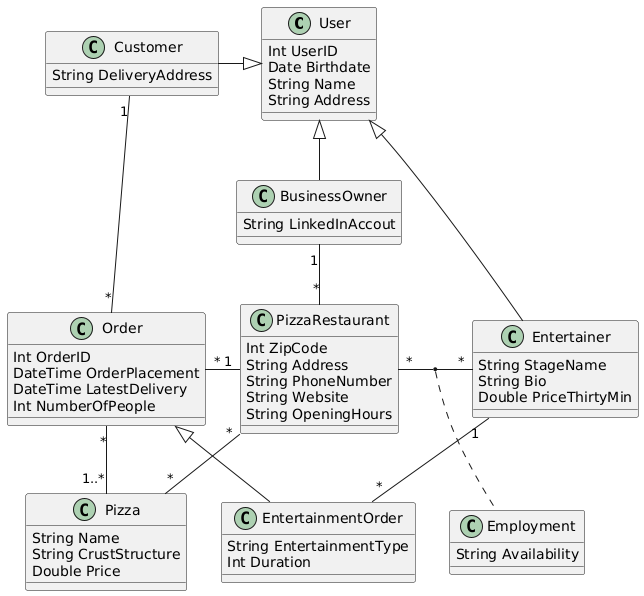

The diagram above was rendered by PlantUML. Its source (embedded in the PNG):
@startuml
class User {
    Int UserID
    Date Birthdate
    String Name
    String Address
}

class Customer {
    String DeliveryAddress
}

class Order {
    Int OrderID
    DateTime OrderPlacement
    DateTime LatestDelivery
    Int NumberOfPeople
}


class EntertainmentOrder {
    String EntertainmentType
    Int Duration
}


class BusinessOwner {
    String LinkedInAccout
}

class PizzaRestaurant {
    Int ZipCode
    String Address
    String PhoneNumber
    String Website
    String OpeningHours
}

class Pizza {
    String Name
    String CrustStructure
    Double Price
}


class Entertainer {
    String StageName
    String Bio
    Double PriceThirtyMin
}

class Employment {
    String Availability
}

Customer -|> User
User <|-- BusinessOwner
User <|-- Entertainer
Customer "1"--"*" Order
Order <|-- EntertainmentOrder
BusinessOwner "1"--"*" PizzaRestaurant
PizzaRestaurant "*"--"*" Pizza
Order "*"-"1" PizzaRestaurant
Order "*"-"1..*" Pizza
PizzaRestaurant "*"-"*" Entertainer
(PizzaRestaurant,Entertainer) .. Employment
Entertainer "1"--"*" EntertainmentOrder
@enduml